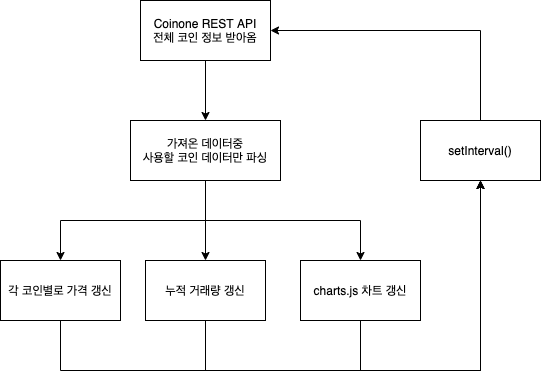

The diagram above was exported from draw.io. Its source (the exported page's mxGraphModel, read from the mxfile embedded in the PNG):
<mxGraphModel dx="602" dy="656" grid="1" gridSize="10" guides="1" tooltips="1" connect="1" arrows="1" fold="1" page="1" pageScale="1" pageWidth="850" pageHeight="1100" math="0" shadow="0">
  <root>
    <mxCell id="0" />
    <mxCell id="1" parent="0" />
    <mxCell id="6" style="edgeStyle=none;html=1;entryX=0.5;entryY=0;entryDx=0;entryDy=0;" parent="1" source="3" target="5" edge="1">
      <mxGeometry relative="1" as="geometry" />
    </mxCell>
    <mxCell id="3" value="Coinone REST API&lt;br&gt;전체 코인 정보 받아옴" style="rounded=0;whiteSpace=wrap;html=1;" parent="1" vertex="1">
      <mxGeometry x="230" y="140" width="130" height="60" as="geometry" />
    </mxCell>
    <mxCell id="10" style="edgeStyle=orthogonalEdgeStyle;html=1;entryX=0.5;entryY=0;entryDx=0;entryDy=0;rounded=0;" parent="1" source="5" target="7" edge="1">
      <mxGeometry relative="1" as="geometry">
        <Array as="points">
          <mxPoint x="295" y="360" />
          <mxPoint x="150" y="360" />
        </Array>
      </mxGeometry>
    </mxCell>
    <mxCell id="12" style="edgeStyle=orthogonalEdgeStyle;rounded=0;html=1;exitX=0.5;exitY=1;exitDx=0;exitDy=0;entryX=0.5;entryY=0;entryDx=0;entryDy=0;" parent="1" source="5" target="8" edge="1">
      <mxGeometry relative="1" as="geometry">
        <Array as="points">
          <mxPoint x="295" y="400" />
        </Array>
      </mxGeometry>
    </mxCell>
    <mxCell id="13" style="edgeStyle=orthogonalEdgeStyle;rounded=0;html=1;exitX=0.5;exitY=1;exitDx=0;exitDy=0;entryX=0.5;entryY=0;entryDx=0;entryDy=0;" parent="1" source="5" target="9" edge="1">
      <mxGeometry relative="1" as="geometry" />
    </mxCell>
    <mxCell id="5" value="가져온 데이터중&lt;br&gt;사용할 코인 데이터만 파싱" style="rounded=0;whiteSpace=wrap;html=1;" parent="1" vertex="1">
      <mxGeometry x="220" y="260" width="150" height="60" as="geometry" />
    </mxCell>
    <mxCell id="17" value="" style="edgeStyle=orthogonalEdgeStyle;rounded=0;html=1;" parent="1" source="7" target="16" edge="1">
      <mxGeometry relative="1" as="geometry">
        <Array as="points">
          <mxPoint x="150" y="510" />
          <mxPoint x="570" y="510" />
        </Array>
      </mxGeometry>
    </mxCell>
    <mxCell id="7" value="각 코인별로 가격 갱신" style="rounded=0;whiteSpace=wrap;html=1;" parent="1" vertex="1">
      <mxGeometry x="90" y="400" width="120" height="60" as="geometry" />
    </mxCell>
    <mxCell id="18" style="edgeStyle=orthogonalEdgeStyle;rounded=0;html=1;entryX=0.5;entryY=1;entryDx=0;entryDy=0;" parent="1" source="8" target="16" edge="1">
      <mxGeometry relative="1" as="geometry">
        <Array as="points">
          <mxPoint x="295" y="510" />
          <mxPoint x="570" y="510" />
        </Array>
      </mxGeometry>
    </mxCell>
    <mxCell id="8" value="누적 거래량 갱신" style="rounded=0;whiteSpace=wrap;html=1;" parent="1" vertex="1">
      <mxGeometry x="235" y="400" width="120" height="60" as="geometry" />
    </mxCell>
    <mxCell id="19" style="edgeStyle=orthogonalEdgeStyle;rounded=0;html=1;exitX=0.5;exitY=1;exitDx=0;exitDy=0;entryX=0.5;entryY=1;entryDx=0;entryDy=0;" parent="1" source="9" target="16" edge="1">
      <mxGeometry relative="1" as="geometry">
        <Array as="points">
          <mxPoint x="450" y="510" />
          <mxPoint x="570" y="510" />
        </Array>
      </mxGeometry>
    </mxCell>
    <mxCell id="9" value="charts.js 차트 갱신" style="rounded=0;whiteSpace=wrap;html=1;" parent="1" vertex="1">
      <mxGeometry x="390" y="400" width="120" height="60" as="geometry" />
    </mxCell>
    <mxCell id="20" style="edgeStyle=orthogonalEdgeStyle;rounded=0;html=1;entryX=1;entryY=0.5;entryDx=0;entryDy=0;" parent="1" source="16" target="3" edge="1">
      <mxGeometry relative="1" as="geometry">
        <Array as="points">
          <mxPoint x="570" y="170" />
        </Array>
      </mxGeometry>
    </mxCell>
    <mxCell id="16" value="setInterval()" style="rounded=0;whiteSpace=wrap;html=1;" parent="1" vertex="1">
      <mxGeometry x="510" y="260" width="120" height="60" as="geometry" />
    </mxCell>
  </root>
</mxGraphModel>